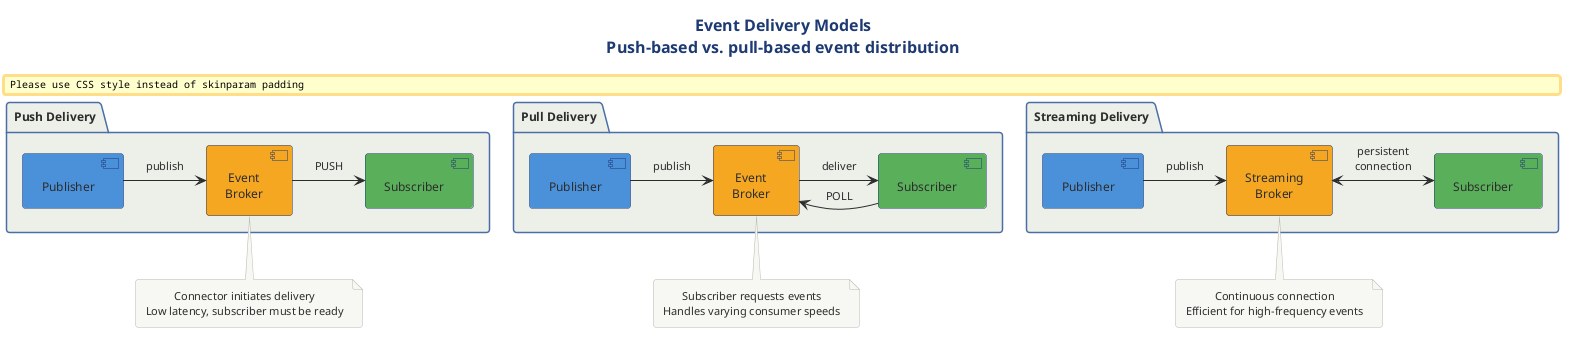

The diagram above was rendered by PlantUML. Its source (embedded in the PNG):
@startuml

title Event Delivery Models\nPush-based vs. pull-based event distribution

!include ../../../../../../tooling/styles/plantuml/structural/package-diagram-style.iuml

package "Push Delivery" {
    component "Publisher" as PP #4A90D9
    component "Event\nBroker" as PB #F5A623
    component "Subscriber" as PS #5BAE5B
    
    PP -right-> PB : publish
    PB -right-> PS : PUSH
}

note bottom of PB
  Connector initiates delivery
  Low latency, subscriber must be ready
end note

package "Pull Delivery" {
    component "Publisher" as LP #4A90D9
    component "Event\nBroker" as LB #F5A623
    component "Subscriber" as LS #5BAE5B
    
    LP -right-> LB : publish
    LS -left-> LB : POLL
    LB -right-> LS : deliver
}

note bottom of LB
  Subscriber requests events
  Handles varying consumer speeds
end note

package "Streaming Delivery" {
    component "Publisher" as SP #4A90D9
    component "Streaming\nBroker" as SB #F5A623
    component "Subscriber" as SS #5BAE5B
    
    SP -right-> SB : publish
    SB <-right-> SS : persistent\nconnection
}

note bottom of SB
  Continuous connection
  Efficient for high-frequency events
end note

@enduml